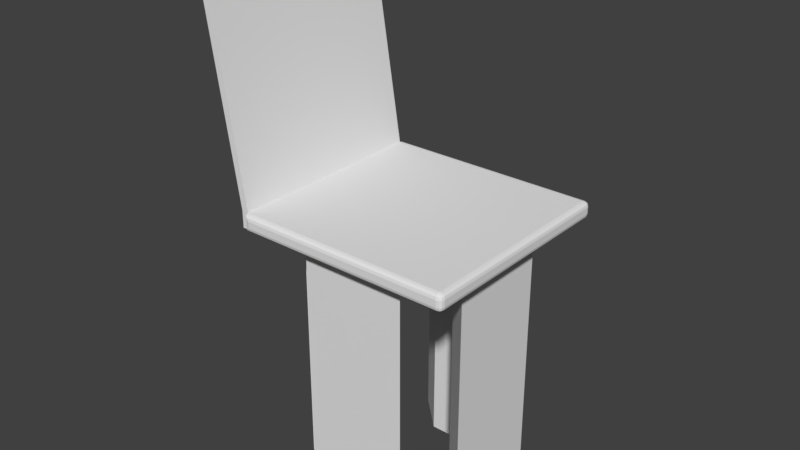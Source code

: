 # Source: Chair_Outline.blend  (saved by Blender 2.78.0; exported with 4.5.12 LTS)
import bpy
from mathutils import Matrix  # noqa: F401  (used for matrix-valued properties, if any)

bpy.ops.wm.read_factory_settings(use_empty=True)
scene = bpy.context.scene
scene.name = 'Scene'

# ---- collections
col_collection_1 = bpy.data.collections.new('Collection 1'); scene.collection.children.link(col_collection_1)

# ---- world
world_world = bpy.data.worlds.new('World'); scene.world = world_world
world_world.color = (0.05088, 0.05088, 0.05088)
world_world.use_sun_shadow = False
world_world.sun_shadow_jitter_overblur = 0.0
world_world.cycles.sampling_method = 'MANUAL'

# ---- meshes
me_cube_001 = bpy.data.meshes.new('Cube.001')
me_cube_001.from_pydata([(-0.9558, -1.0, -0.02472), (-1.003, -0.9529, -0.07181), (-0.9793, -0.9937, -0.04826), (-0.9965, -0.9765, -0.0655), (-0.9558, -1.0, 0.03709), (-1.003, -0.9529, 0.08418), (-0.9793, -0.9937, 0.06064), (-0.9965, -0.9765, 0.07788), (-0.9558, 1.0, -0.02472), (-1.003, 0.9529, -0.07181), (-0.9793, 0.9937, -0.04826), (-0.9965, 0.9765, -0.0655), (-0.9558, 1.0, 0.03709), (-1.003, 0.9529, 0.08418), (-0.9793, 0.9937, 0.06064), (-0.9965, 0.9765, 0.07788), (0.9501, -0.9529, -0.07181), (0.9972, -0.9529, -0.02472), (0.9501, -1.0, -0.02472), (0.9736, -0.9529, -0.06552), (0.9501, -0.9764, -0.06552), (0.9726, -0.9754, -0.0594), (0.9909, -0.9764, -0.02472), (0.9909, -0.9529, -0.04823), (0.9847, -0.9754, -0.04724), (0.9501, -0.9937, -0.04823), (0.9736, -0.9937, -0.02472), (0.9726, -0.9876, -0.04724), (0.9501, -0.9529, 0.08418), (0.9501, -1.0, 0.03709), (0.9972, -0.9529, 0.03709), (0.9501, -0.9764, 0.07789), (0.9736, -0.9529, 0.07789), (0.9726, -0.9754, 0.07178), (0.9736, -0.9937, 0.03709), (0.9501, -0.9937, 0.06061), (0.9726, -0.9876, 0.05961), (0.9909, -0.9529, 0.06061), (0.9909, -0.9764, 0.03709), (0.9847, -0.9754, 0.05961), (0.9501, 0.9529, -0.07181), (0.9501, 1.0, -0.02472), (0.9972, 0.9529, -0.02472), (0.9501, 0.9764, -0.06552), (0.9736, 0.9529, -0.06552), (0.9726, 0.9754, -0.0594), (0.9736, 0.9937, -0.02472), (0.9501, 0.9937, -0.04823), (0.9726, 0.9876, -0.04724), (0.9909, 0.9529, -0.04823), (0.9909, 0.9764, -0.02472), (0.9847, 0.9754, -0.04724), (0.9501, 0.9529, 0.08418), (0.9972, 0.9529, 0.03709), (0.9501, 1.0, 0.03709), (0.9736, 0.9529, 0.07789), (0.9501, 0.9764, 0.07789), (0.9726, 0.9754, 0.07178), (0.9909, 0.9764, 0.03709), (0.9909, 0.9529, 0.06061), (0.9847, 0.9754, 0.05961), (0.9501, 0.9937, 0.06061), (0.9736, 0.9937, 0.03709), (0.9726, 0.9876, 0.05961), (-1.067, -0.9529, 0.08418), (-1.067, -0.9529, -0.07181), (-1.067, 0.9529, -0.07181), (-1.067, 0.9529, 0.08418), (-1.348, -0.9529, 2.227), (-1.348, 0.9529, 2.227), (-1.413, -0.9529, 2.227), (-1.413, 0.9529, 2.227), (0.3413, 0.3588, -0.07181), (-0.3941, 0.3588, -0.07181), (0.3413, -0.3588, -0.07181), (-0.3941, -0.3588, -0.07181), (0.7979, -0.4765, -0.07181), (0.7979, 0.4765, -0.07181), (0.4935, -0.1794, -0.07181), (0.4935, 0.1794, -0.07181), (0.4618, 0.8044, -0.07181), (-0.5146, 0.8044, -0.07181), (0.1575, 0.5074, -0.07181), (-0.2102, 0.5074, -0.07181), (-0.5146, -0.8044, -0.07181), (0.4618, -0.8044, -0.07181), (-0.2102, -0.5074, -0.07181), (0.1575, -0.5074, -0.07181), (-0.8507, -0.4765, -0.07181), (-0.8507, 0.4765, -0.07181), (-0.5463, -0.1794, -0.07181), (-0.5463, 0.1794, -0.07181), (0.7979, -0.4765, -2.51), (0.7979, 0.4765, -2.51), (0.4935, -0.1794, -2.51), (0.4935, 0.1794, -2.51), (0.4618, 0.8044, -2.51), (-0.5146, 0.8044, -2.51), (0.1575, 0.5074, -2.51), (-0.2102, 0.5074, -2.51), (-0.5146, -0.8044, -2.51), (0.4618, -0.8044, -2.51), (-0.2102, -0.5074, -2.51), (0.1575, -0.5074, -2.51), (-0.8507, -0.4765, -2.51), (-0.8507, 0.4765, -2.51), (-0.5463, -0.1794, -2.51), (-0.5463, 0.1794, -2.51)], [], [(18, 29, 4, 0), (42, 53, 30, 17), (52, 13, 5, 28), (1, 5, 64, 65), (8, 12, 54, 41), (16, 19, 21, 20), (19, 23, 24, 21), (17, 22, 24, 23), (22, 26, 27, 24), (18, 25, 27, 26), (25, 20, 21, 27), (21, 24, 27), (28, 31, 33, 32), (31, 35, 36, 33), (29, 34, 36, 35), (34, 38, 39, 36), (30, 37, 39, 38), (37, 32, 33, 39), (33, 36, 39), (40, 43, 45, 44), (43, 47, 48, 45), (41, 46, 48, 47), (46, 50, 51, 48), (42, 49, 51, 50), (49, 44, 45, 51), (45, 48, 51), (52, 55, 57, 56), (55, 59, 60, 57), (53, 58, 60, 59), (58, 62, 63, 60), (54, 61, 63, 62), (61, 56, 57, 63), (57, 60, 63), (0, 4, 6, 2), (2, 6, 7, 3), (3, 7, 5, 1), (12, 8, 10, 14), (14, 10, 11, 15), (15, 11, 9, 13), (40, 9, 11, 43), (43, 11, 10, 47), (47, 10, 8, 41), (13, 52, 56, 15), (15, 56, 61, 14), (14, 61, 54, 12), (53, 42, 50, 58), (58, 50, 46, 62), (62, 46, 41, 54), (16, 40, 44, 19), (19, 44, 49, 23), (23, 49, 42, 17), (52, 28, 32, 55), (55, 32, 37, 59), (59, 37, 30, 53), (29, 18, 26, 34), (34, 26, 22, 38), (38, 22, 17, 30), (1, 16, 20, 3), (3, 20, 25, 2), (2, 25, 18, 0), (28, 5, 7, 31), (31, 7, 6, 35), (35, 6, 4, 29), (16, 1, 84, 85), (65, 64, 67, 66), (67, 64, 70, 71), (13, 9, 66, 67), (9, 1, 65, 66), (68, 69, 71, 70), (5, 13, 69, 68), (13, 67, 71, 69), (64, 5, 68, 70), (73, 72, 74, 75), (72, 73, 83, 82), (16, 74, 78, 76), (9, 73, 91, 89), (89, 91, 107, 105), (74, 72, 79, 78), (40, 16, 76, 77), (72, 40, 77, 79), (87, 85, 101, 103), (73, 9, 81, 83), (9, 40, 80, 81), (40, 72, 82, 80), (90, 88, 104, 106), (74, 16, 85, 87), (1, 75, 86, 84), (75, 74, 87, 86), (83, 81, 97, 99), (73, 75, 90, 91), (1, 9, 89, 88), (75, 1, 88, 90), (93, 92, 94, 95), (97, 96, 98, 99), (101, 100, 102, 103), (104, 105, 107, 106), (77, 76, 92, 93), (81, 80, 96, 97), (78, 79, 95, 94), (85, 84, 100, 101), (82, 83, 99, 98), (88, 89, 105, 104), (76, 78, 94, 92), (86, 87, 103, 102), (80, 82, 98, 96), (91, 90, 106, 107), (79, 77, 93, 95), (84, 86, 102, 100)])
me_cube_001.use_remesh_preserve_volume = False
me_cube_001.use_remesh_preserve_attributes = False
me_cube_001.use_mirror_vertex_groups = False
me_cube_001.update()

# ---- objects
ob_cube = bpy.data.objects.new('Cube', me_cube_001)

# ---- transforms, parenting, visibility, modifiers, constraints
ob_cube.location = (0.0, 0.0, 0.0)
ob_cube.lineart.crease_threshold = 0.0

# ---- collection membership
col_collection_1.objects.link(ob_cube)

# ---- scene / render settings (as saved in the file)
scene.frame_start = 1; scene.frame_end = 250; scene.frame_set(1)
scene.render.engine = 'BLENDER_EEVEE_NEXT'
scene.render.resolution_percentage = 50
scene.render.dither_intensity = 0.0
scene.cycles.use_denoising = False
scene.cycles.samples = 128
scene.cycles.sampling_pattern = 'TABULATED_SOBOL'
scene.cycles.light_sampling_threshold = 0.0
scene.cycles.use_adaptive_sampling = False
scene.cycles.use_light_tree = False
scene.cycles.blur_glossy = 0.0
scene.cycles.sample_clamp_indirect = 0.0
scene.view_settings.view_transform = 'Standard'
bpy.context.view_layer.update()

# ---- added for rendering (the .blend has no active camera and no usable light): camera, sun
cam_auto = bpy.data.cameras.new('AutoCamera')
cam_auto.lens = 50.0
cam_auto.sensor_width = 36.0
cam_auto.clip_end = 1000.0
ob_auto_camera = bpy.data.objects.new('AutoCamera', cam_auto)
scene.collection.objects.link(ob_auto_camera)
ob_auto_camera.location = (5.04637, -6.30512, 4.06189)
ob_auto_camera.rotation_euler = (1.09748, -7.21219e-08, 0.694738)
scene.camera = ob_auto_camera
light_auto_sun = bpy.data.lights.new('AutoSun', 'SUN')
light_auto_sun.energy = 3.0
light_auto_sun.angle = 0.0523599
ob_auto_sun = bpy.data.objects.new('AutoSun', light_auto_sun)
scene.collection.objects.link(ob_auto_sun)
ob_auto_sun.rotation_euler = (0.872665, 0.174533, 0.523599)
bpy.context.view_layer.update()
